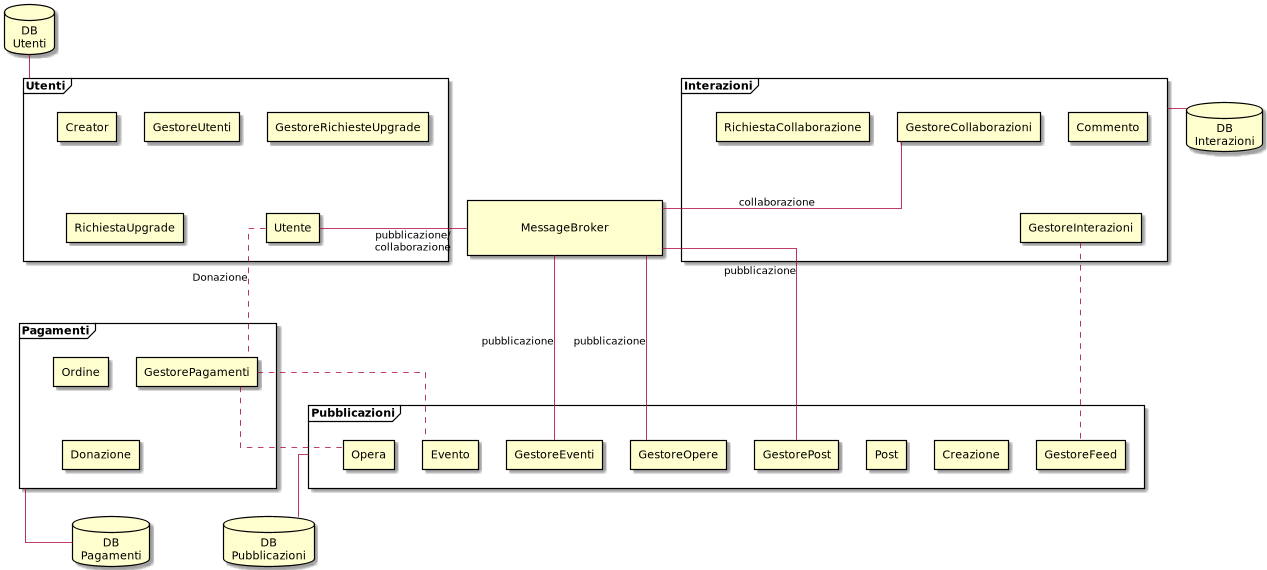

The diagram above was rendered by PlantUML. Its source (embedded in the PNG):
@startuml
skinparam componentStyle rectangle
skinparam defaultTextAlignment center
skinparam linetype ortho

frame "Utenti" as fut {
  [Utente]
  [Creator]
  [GestoreUtenti]
  [RichiestaUpgrade]
  [GestoreRichiesteUpgrade]
}

frame "Pubblicazioni" as fpu {
  [Opera]
  [Post]
  [Evento]
  [Creazione]
  [GestorePost]
  [GestoreEventi]
  [GestoreOpere]
  [GestoreFeed]
}

[Opera] -[hidden]left- [Creazione]

frame "Interazioni" as fin {
  [Commento]
  [GestoreInterazioni]
  [RichiestaCollaborazione]
  [GestoreCollaborazioni]
}

[GestoreInterazioni] -[hidden]up- [Commento]

frame "Pagamenti" as fpa {
  [Donazione]
  [Ordine]
  [GestorePagamenti]
}

[Donazione] -[hidden]up- [Ordine]

database "DB\nUtenti" as dbut
database "DB\nPubblicazioni" as dbpu
database "DB\nInterazioni" as dbin
database "DB\nPagamenti" as dbpa

rectangle "\nMessageBroker\n\t\t\t\t\t\t\t" as mb1

fin -[hidden]down- mb1
mb1 -[hidden]left- fut
fpa -[hidden]up- fpu
fut -[hidden]down- fpa
dbpa -[hidden]right- dbpu

fut -up- dbut
fpu -down- dbpu
fin -left- dbin
fpa --down- dbpa

mb1 -[hidden]up- [GestoreInterazioni]
mb1 -right- [Utente] : pubblicazione/\ncollaborazione
[GestoreRichiesteUpgrade] -[hidden]down- [Utente]
[Ordine] -[hidden]up- [Utente]
[GestoreRichiesteUpgrade] -[hidden]right- [RichiestaCollaborazione]

[GestorePagamenti] .up. [Utente] : Donazione
[GestorePagamenti] .down. [Opera]
[GestorePagamenti] .down. [Evento]
[GestoreFeed] .up. [GestoreInterazioni]
[GestoreCollaborazioni] -down- mb1 : collaborazione

[GestoreOpere]  ---up- mb1 : pubblicazione
[GestoreEventi] ---up- mb1 : pubblicazione
[GestorePost]   ---up- mb1 : pubblicazione
@enduml